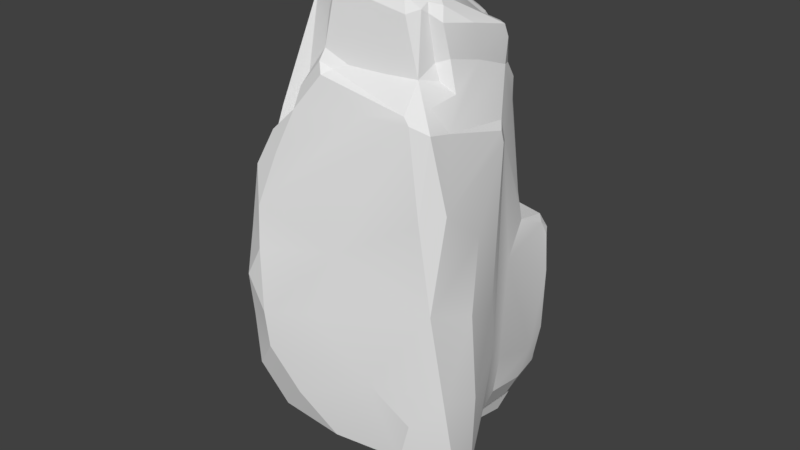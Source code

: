 # Source: Rock0.blend  (saved by Blender 2.79.0; exported with 4.5.12 LTS)
import bpy
from mathutils import Matrix  # noqa: F401  (used for matrix-valued properties, if any)

bpy.ops.wm.read_factory_settings(use_empty=True)
scene = bpy.context.scene
scene.name = 'Scene'

# ---- collections
col_collection_1 = bpy.data.collections.new('Collection 1'); scene.collection.children.link(col_collection_1)

# ---- node groups
ng_auto_smooth = bpy.data.node_groups.new('Auto Smooth', 'GeometryNodeTree')
_s = ng_auto_smooth.interface.new_socket(name='Geometry', in_out='OUTPUT', socket_type='NodeSocketGeometry')
_s = ng_auto_smooth.interface.new_socket(name='Geometry', in_out='INPUT', socket_type='NodeSocketGeometry')
_s = ng_auto_smooth.interface.new_socket(name='Angle', in_out='INPUT', socket_type='NodeSocketFloat')
_s.subtype = 'ANGLE'
_s.min_value = 0.0
_s.max_value = 3.142
ng_auto_smooth.is_modifier = True
_N = ng_auto_smooth.nodes; _L = ng_auto_smooth.links
n0 = _N.new('NodeGroupOutput'); n0.name = 'Group Output'; n0.location = (480, -100)
n1 = _N.new('NodeGroupInput'); n1.name = 'Group Input'; n1.location = (-420, -300)
n2 = _N.new('NodeGroupInput'); n2.name = 'Group Input.001'; n2.location = (-60, -100)
n3 = _N.new('GeometryNodeSetShadeSmooth'); n3.name = 'Set Shade Smooth'; n3.location = (120, -100)
n3.domain = 'EDGE'
n4 = _N.new('GeometryNodeSetShadeSmooth'); n4.name = 'Set Shade Smooth.001'; n4.location = (300, -100)
n5 = _N.new('GeometryNodeInputMeshEdgeAngle'); n5.name = 'Edge Angle'; n5.location = (-420, -220)
n6 = _N.new('GeometryNodeInputEdgeSmooth'); n6.name = 'Is Edge Smooth'; n6.location = (-60, -160)
n7 = _N.new('GeometryNodeInputShadeSmooth'); n7.name = 'Is Face Smooth'; n7.location = (-240, -340)
n8 = _N.new('FunctionNodeBooleanMath'); n8.name = 'Boolean Math'; n8.location = (-60, -220)
n9 = _N.new('FunctionNodeCompare'); n9.name = 'Compare'; n9.location = (-240, -180)
n9.operation = 'LESS_EQUAL'
_L.new(n5.outputs[0], n9.inputs[0])
_L.new(n4.outputs[0], n0.inputs[0])
_L.new(n1.outputs[1], n9.inputs[1])
_L.new(n9.outputs[0], n8.inputs[0])
_L.new(n7.outputs[0], n8.inputs[1])
_L.new(n2.outputs[0], n3.inputs[0])
_L.new(n6.outputs[0], n3.inputs[1])
_L.new(n3.outputs[0], n4.inputs[0])
_L.new(n8.outputs[0], n3.inputs[2])
n0.is_active_output = True

# ---- world
world_world = bpy.data.worlds.new('World'); scene.world = world_world
world_world.color = (0.05088, 0.05088, 0.05088)
world_world.use_sun_shadow = False
world_world.sun_shadow_jitter_overblur = 0.0
world_world.cycles.sampling_method = 'MANUAL'

# ---- meshes
me_cube_007 = bpy.data.meshes.new('Cube.007')
me_cube_007.from_pydata([(-0.3848, -1.382, 2.858), (1.128, -0.183, 2.091), (-0.56, 0.5151, 3.598), (-0.5766, 0.1669, -2.611), (-1.207, -1.145, 2.1), (0.3833, 0.4555, 2.808), (-0.734, 0.8725, 2.46), (0.6403, -0.8633, 3.559), (0.9575, 0.4608, 1.088), (0.4447, 0.5793, 0.8292), (0.519, 0.4775, 0.8333), (-0.1818, -0.3395, -2.035), (0.9338, 1.005, 0.5846), (1.044, 1.011, 0.4408), (-0.4223, -0.2499, 3.828), (-1.356, -1.348, -1.379), (-1.114, -1.92, 0.2745), (-0.7705, 0.9429, -2.098), (-1.577, -0.6814, 0.9071), (-0.03879, -1.03, 3.799), (-0.8841, -0.02607, 3.324), (-0.3946, 0.7587, 2.488), (-0.4695, -1.098, 2.925), (-0.6972, -0.9552, 2.655), (0.3183, 0.7147, 2.936), (0.2903, 0.7403, 2.562), (-0.3628, 0.6611, 2.947), (-0.2301, -1.345, 2.79), (-0.366, -1.225, 3.386), (0.7145, -1.101, 2.818), (0.6479, -0.9791, 3.507), (-0.7173, 0.6578, 2.642), (0.216, -1.234, -1.877), (-1.201, -0.6604, 2.676), (1.054, 0.1848, 0.3282), (0.9051, -1.128, 2.568), (-1.041, 0.7035, -2.006), (0.8918, 0.04739, 3.209), (0.3523, 0.7052, 1.68), (0.1416, 0.7055, 3.094), (-0.8041, 0.3737, 2.756), (0.9237, 1.203, -0.2385), (-1.161, 0.7351, 0.4345), (-1.396, -0.4659, -1.523), (-1.381, -0.978, -1.401), (-0.801, -1.5, -1.58), (0.8416, -0.4012, -1.833), (0.2449, 1.256, -2.379), (0.609, 1.03, -2.203), (0.7309, -0.2623, -1.876), (-0.2982, 0.1145, -2.571), (1.087, -0.07706, -0.7317), (0.16, 1.394, -0.9924), (0.8801, 1.205, -0.9255), (-0.7787, 1.194, -1.622), (-1.1, -1.871, -0.2872), (-1.166, -1.762, 0.7981), (1.259, -0.7904, 0.1023), (0.9711, -1.543, -1.126), (-1.471, -1.117, 0.9945), (0.2342, -0.01165, 3.494), (0.02991, -0.7433, 3.866), (-0.9271, -1.584, 2.014), (-0.8283, -1.301, 2.199), (-0.4836, 1.31, 0.4398), (-0.6517, 0.9163, 2.418), (0.4841, -1.044, 3.643), (0.3859, 0.6272, 2.915), (-0.5619, -0.8856, 3.298), (-0.4266, -0.9075, 3.598), (-0.9186, -0.804, 3.447), (-1.093, -1.261, 1.508), (0.3018, 0.6264, 2.025), (-0.2917, 0.6627, 2.493), (-0.4836, 0.685, 3.379), (0.3434, 0.7543, 2.712), (1.224, -0.6644, 1.049), (1.186, -1.198, 1.462), (0.3552, -1.197, 2.829), (0.7738, 0.2119, 2.946), (0.1391, 0.9203, 2.188), (-0.4583, 0.919, 2.38), (1.164, -0.9797, -2.018), (1.07, 1.022, -0.165), (1.068, 0.9724, 0.3613), (0.9763, 0.2164, 2.28), (0.927, -0.3452, 2.884), (1.077, -0.1197, 2.186), (1.053, 0.866, 0.5542), (1.046, -1.313, 2.358), (-1.32, 0.5546, -1.165), (0.5042, 1.176, 0.3188), (0.1332, 1.217, 0.5784), (0.7612, -0.7663, 3.523), (0.9998, 0.05439, 3.049), (0.9296, -0.4744, 3.309), (1.0, 0.502, 0.7212), (0.5937, 1.009, 0.643), (-0.3307, 0.4694, 3.548), (-0.801, 0.3986, 3.306), (-1.061, -0.4384, 3.139), (0.8261, 1.146, 0.2983), (0.8836, 1.169, 0.07539), (-1.425, 0.3393, -0.7169), (0.2883, -1.496, 2.441), (-1.815, -0.9045, -0.4823), (-1.583, -1.067, -1.261), (-0.7148, -1.786, -1.439), (-0.3174, 0.8659, -2.548), (0.4915, 0.9593, -2.511), (0.8347, 0.631, -1.901), (-0.2722, -0.169, -2.205), (1.043, 0.1221, -1.002), (1.055, 0.7754, -1.196), (0.2158, 1.457, -1.857), (0.7937, 1.291, -1.72), (-0.5829, 1.27, -0.5785), (-0.7821, 0.778, 2.546), (-1.19, -1.7, 0.54), (-1.332, -1.601, 0.03396), (-1.505, -0.02183, -0.08591), (-1.783, -0.5525, -0.4564), (1.358, -0.8501, -1.89), (0.05017, -1.663, 0.8285), (-0.1805, -1.834, 0.03434), (0.4829, -1.681, -0.6615), (-1.753, -1.064, -0.5205), (-0.7382, -0.7631, 3.803), (-0.9125, -0.2375, 3.528), (0.04602, 0.2088, 3.448), (0.4002, -0.6892, 3.766), (-0.2989, -1.462, 2.746), (-0.6176, -1.44, 2.544), (-0.3955, -0.827, 3.894), (0.6691, 0.1155, 3.194), (0.2628, 0.6619, 3.057), (0.4519, 1.017, 0.7307), (0.4908, -0.8449, 3.719), (0.6367, -0.6839, 3.606), (0.884, 0.3615, 2.504), (-1.009, -0.5631, 3.462), (1.312, -1.331, -0.8356), (0.4194, 0.4984, 1.056), (0.4916, 0.7327, 0.74), (-0.9177, -1.904, 0.6628), (-1.475, -0.7621, -1.479), (-1.566, -1.406, -1.136), (-0.393, -1.89, -1.076), (-1.039, -1.876, -0.9318), (0.811, -1.513, -1.675), (-1.027, 0.3652, 1.862), (-1.003, 1.092, -0.08222), (1.212, -0.6327, -1.882), (0.9997, -0.7691, -2.033), (0.4311, 1.172, -2.498), (0.3098, 0.5949, -2.629), (0.9883, 0.63, -1.594), (0.4135, -0.1575, -2.12), (1.032, 1.047, -1.017), (-0.1076, -0.8101, -1.89), (-0.1948, 1.379, -0.8092), (-0.8153, -1.989, -0.09164), (-1.3, 0.07311, -1.776), (-0.9783, -0.08716, -2.3), (-0.389, 0.559, -2.736), (0.9948, -1.428, 1.399), (0.5969, 1.443, -1.224), (-1.351, -1.464, 0.9704), (-0.776, 0.3524, 3.48), (0.3023, 0.7274, 2.106), (0.6769, -0.8984, 3.454), (0.137, -0.3903, 3.787), (-0.9557, -1.052, 2.025), (0.9588, -0.7866, 2.632), (0.1222, 1.022, 1.426), (-0.7768, -1.703, 1.818), (-0.9708, -1.828, 1.152), (0.7496, 0.2756, -1.973), (-0.8236, 0.8917, 2.223), (1.343, -0.7864, -0.9642), (-1.492, -1.242, -0.4012), (-0.6196, -0.4165, 3.698), (-1.084, -1.703, 1.597), (-0.4572, -1.337, 2.846), (-0.6123, -1.565, 2.319), (0.818, -0.8405, 3.37), (0.5563, -1.118, 3.469), (-0.2942, -1.212, 3.648), (0.411, 0.3967, 3.047), (-0.2252, 0.9728, 2.135), (-0.1745, 0.6604, 3.263), (-0.6754, 0.6363, 3.415), (-0.8496, 0.04225, 3.04), (-0.8504, 0.1538, 2.985), (-0.822, -0.07329, 3.447), (-0.8964, -0.09652, 3.397), (1.078, -0.04436, 1.927), (0.8044, -0.8627, 2.757), (-0.08224, -1.26, 2.843), (-0.3864, -0.9746, 3.118), (0.2543, 0.7545, 2.197), (0.2352, 0.8289, 2.146), (0.2723, 0.8761, 2.103), (-0.6885, 0.7659, 2.585), (-0.7192, 0.5687, 2.698), (-0.3777, -1.296, 2.981), (-0.3613, -1.077, 3.002), (0.7284, -0.8464, 2.934), (0.8617, -0.7663, 2.984), (0.3434, 0.5031, 2.36), (0.9596, 0.07927, 2.731), (0.8603, 0.4042, 2.222), (1.136, -0.143, 1.942), (0.8484, -1.414, 2.446), (0.7731, -1.398, 2.528), (1.058, -1.012, 2.294), (0.7457, 0.3548, 2.627), (0.8782, 0.2453, 2.696), (1.404, -1.24, -1.727), (0.9914, -0.008945, 3.204), (0.6365, 0.4947, 0.7569), (-1.603, -0.7705, 0.2906), (-1.653, -0.4283, 0.2203), (0.00736, -1.709, -1.601), (-0.7738, -1.966, -0.5549), (-0.8137, -1.012, -1.664), (-1.276, -1.655, -1.139), (-0.9788, -0.5136, -2.032), (-1.826, -0.7976, -0.9466), (-1.602, -0.2042, -0.8964), (-1.844, -1.058, -0.9822), (0.9494, 1.009, -1.547), (0.4193, 0.3704, -2.3), (-0.2772, 1.328, -1.773), (0.5786, 1.426, -1.973), (0.1504, 0.7511, -2.805), (0.5247, -0.6436, -2.004), (0.9811, 0.09715, -1.532), (1.379, -1.02, -1.985), (1.112, -0.2934, -1.523), (-1.101, 0.999, -1.252), (-0.9229, 0.4168, -2.418), (1.141, -1.393, 0.3141), (-1.584, -0.3558, 0.6768), (-1.174, -1.513, 1.079), (-1.332, 0.1467, 0.7889), (-0.8767, 1.14, 0.6758), (0.6373, 1.314, -0.2417), (-0.05239, 1.372, 0.06105), (1.163, -0.275, -0.06306), (-0.4116, 0.1058, 3.758), (-0.1973, 0.06415, 3.675)], [], [(0, 183, 132), (196, 249, 51), (38, 169, 72), (38, 201, 169), (25, 169, 200), (5, 209, 25), (6, 203, 65), (71, 182, 172), (183, 205, 206), (7, 138, 137), (8, 142, 211), (9, 220, 143), (10, 220, 9), (12, 88, 13), (14, 133, 61), (16, 118, 55), (18, 243, 222), (23, 172, 22), (20, 193, 192), (168, 20, 194), (23, 199, 68), (24, 135, 67), (25, 209, 72), (72, 169, 25), (26, 190, 75), (117, 203, 6), (89, 213, 165), (131, 0, 132, 184), (205, 198, 187), (28, 199, 206), (29, 207, 30), (197, 173, 208), (185, 170, 207), (188, 134, 79), (80, 189, 21), (31, 204, 73), (32, 223, 45), (33, 70, 140), (34, 96, 196), (36, 241, 162), (80, 202, 136), (136, 174, 80), (138, 219, 37), (37, 134, 138), (39, 190, 129), (40, 192, 193), (41, 247, 102), (42, 246, 151), (175, 176, 104), (104, 184, 175), (105, 221, 222), (105, 222, 121), (46, 239, 152), (47, 233, 114), (48, 234, 115), (50, 235, 155), (53, 247, 41), (56, 244, 118), (57, 242, 141), (195, 20, 192), (182, 244, 56), (209, 216, 139), (63, 184, 132), (64, 246, 65), (65, 189, 64), (19, 187, 66), (66, 137, 19), (206, 199, 22), (69, 133, 127), (74, 190, 26), (76, 242, 57), (207, 29, 197), (185, 207, 208), (37, 219, 94), (94, 79, 37), (188, 216, 209), (209, 5, 188), (80, 201, 202), (81, 65, 203), (203, 21, 81), (83, 84, 88), (85, 211, 139), (85, 139, 210), (87, 196, 210), (214, 29, 78), (214, 198, 27), (35, 29, 89), (1, 87, 215), (91, 97, 101), (189, 174, 92), (93, 185, 95), (95, 219, 93), (143, 136, 9), (38, 142, 136), (96, 88, 12), (97, 136, 143), (135, 24, 39), (99, 193, 20), (40, 204, 150), (150, 245, 40), (101, 13, 102), (103, 229, 120), (123, 242, 165), (105, 228, 230), (230, 126, 105), (113, 237, 156), (114, 233, 52), (117, 204, 31), (42, 245, 178), (118, 244, 167), (119, 118, 167), (120, 222, 243), (121, 229, 228), (122, 238, 152), (122, 218, 238), (122, 239, 51), (123, 176, 144), (126, 230, 146), (14, 194, 181), (128, 140, 127), (168, 250, 2), (129, 188, 135), (196, 87, 1, 212), (74, 2, 98, 190), (194, 20, 195), (196, 51, 34), (50, 3, 164, 235), (2, 74, 191), (2, 250, 98), (72, 142, 38), (200, 169, 201), (163, 3, 50, 227), (241, 164, 3, 163), (18, 59, 4, 33), (4, 59, 167), (4, 70, 33), (198, 205, 0, 27), (6, 65, 178), (93, 7, 170, 185), (0, 131, 27), (71, 244, 182), (236, 159, 11, 157), (93, 138, 7), (217, 94, 210), (89, 214, 213), (10, 9, 142), (159, 225, 11), (11, 232, 157), (226, 146, 15, 45), (13, 88, 84), (14, 61, 171), (171, 251, 14), (161, 16, 55, 224), (146, 230, 15), (15, 225, 45), (240, 54, 17, 36), (5, 75, 67, 188), (17, 54, 233), (17, 241, 36), (222, 221, 18), (250, 14, 251), (22, 172, 183), (22, 199, 23), (81, 189, 65), (60, 171, 134), (60, 134, 188), (19, 133, 187), (19, 137, 61), (19, 61, 133), (21, 31, 200), (21, 200, 201), (21, 203, 31), (22, 183, 206), (73, 26, 75, 25), (5, 25, 75), (70, 172, 23), (23, 68, 70), (0, 205, 183), (67, 75, 24), (26, 73, 204), (77, 89, 165, 242), (6, 178, 117), (89, 77, 215), (66, 30, 7, 137), (198, 186, 187), (206, 205, 28), (30, 186, 29), (225, 159, 32, 45), (30, 66, 186), (30, 170, 7), (79, 217, 188), (217, 210, 139), (21, 201, 80), (73, 200, 31), (90, 36, 162, 229), (159, 236, 32), (173, 29, 35), (35, 215, 173), (83, 41, 102, 84), (36, 90, 240), (80, 174, 189), (38, 202, 201), (97, 220, 96), (129, 135, 39), (103, 42, 151, 240), (163, 43, 162, 241), (103, 245, 42), (176, 213, 104), (121, 228, 105), (43, 163, 227), (43, 229, 162), (153, 46, 152, 238), (44, 227, 225), (44, 228, 145), (44, 145, 227), (45, 223, 107), (107, 226, 45), (46, 153, 236), (234, 154, 47, 114), (154, 235, 47), (231, 110, 48, 115), (110, 232, 48), (232, 177, 49, 157), (232, 111, 50, 155), (177, 237, 49), (49, 236, 157), (34, 112, 113, 83), (111, 227, 50), (112, 237, 113), (83, 158, 53, 41), (52, 248, 247), (52, 233, 160), (52, 160, 248), (158, 231, 53), (150, 117, 178, 245), (226, 148, 55, 119), (150, 204, 117), (179, 57, 141, 218), (55, 148, 224), (55, 118, 119), (57, 179, 249), (149, 58, 125, 223), (218, 141, 58, 149), (125, 58, 141, 242), (251, 171, 60, 129), (18, 221, 59), (194, 250, 168), (60, 188, 129), (220, 10, 8, 96), (61, 137, 130), (61, 130, 171), (212, 249, 196), (182, 56, 176), (10, 142, 8), (172, 63, 132, 183), (211, 142, 209), (209, 139, 211), (139, 216, 217), (172, 182, 62), (62, 184, 63), (62, 63, 172), (171, 130, 138, 134), (64, 189, 248), (65, 246, 178), (70, 68, 69, 127), (66, 187, 186), (67, 135, 188), (68, 199, 69), (172, 70, 4, 167), (191, 74, 26, 204), (71, 172, 167), (71, 167, 244), (72, 209, 142), (73, 25, 200), (249, 212, 76, 57), (75, 190, 39), (75, 39, 24), (212, 1, 77, 76), (187, 133, 69, 28), (77, 1, 215), (77, 242, 76), (205, 187, 28), (78, 186, 198), (78, 29, 186), (69, 199, 28), (32, 82, 149, 223), (30, 207, 170), (207, 197, 208), (37, 79, 134), (79, 94, 217), (216, 188, 217), (21, 189, 81), (82, 153, 238), (82, 238, 218), (82, 236, 153), (82, 218, 149), (243, 18, 33, 100), (82, 32, 236), (33, 140, 100), (8, 85, 196, 96), (88, 34, 83), (210, 86, 215, 87), (85, 8, 211), (210, 196, 85), (86, 208, 173), (86, 173, 215), (247, 248, 92, 91), (88, 96, 34), (78, 198, 214), (27, 131, 214), (89, 29, 214), (89, 215, 35), (197, 29, 173), (90, 229, 103), (90, 103, 240), (91, 136, 97), (101, 247, 91), (219, 95, 86, 94), (92, 136, 91), (92, 248, 189), (92, 174, 136), (93, 219, 138), (95, 185, 208), (95, 208, 86), (86, 210, 94), (251, 129, 98, 250), (136, 142, 9), (136, 202, 38), (12, 97, 96), (143, 220, 97), (129, 190, 98), (204, 40, 99, 191), (99, 20, 168), (168, 191, 99), (245, 243, 100, 192), (99, 40, 193), (40, 245, 192), (140, 128, 195, 100), (62, 182, 175, 184), (195, 192, 100), (101, 97, 12), (101, 12, 13), (102, 13, 84), (102, 247, 101), (120, 245, 103), (182, 176, 175), (213, 176, 123, 165), (15, 106, 44, 225), (104, 213, 214), (104, 214, 131), (104, 131, 184), (126, 221, 105), (43, 227, 145), (43, 145, 228), (43, 228, 229), (228, 44, 106, 230), (106, 15, 230), (148, 107, 147, 224), (107, 223, 147), (235, 164, 108, 47), (107, 148, 226), (46, 236, 49), (46, 49, 237), (46, 237, 239), (17, 108, 164, 241), (47, 108, 17, 233), (232, 155, 109, 48), (235, 154, 109, 155), (48, 109, 154, 234), (237, 177, 110, 156), (177, 232, 110), (110, 231, 156), (225, 227, 111, 11), (111, 232, 11), (239, 237, 112, 51), (231, 158, 113, 156), (112, 34, 51), (166, 114, 52, 247), (158, 83, 113), (53, 115, 166, 247), (114, 166, 234), (115, 53, 231), (115, 234, 166), (64, 116, 151, 246), (54, 116, 160, 233), (116, 64, 248), (116, 240, 151), (116, 248, 160), (56, 16, 144, 176), (116, 54, 240), (117, 31, 203), (42, 178, 246), (16, 56, 118), (16, 161, 144), (179, 122, 51, 249), (243, 245, 120), (120, 229, 121), (120, 121, 222), (152, 239, 122), (161, 124, 123, 144), (179, 218, 122), (224, 147, 125, 124), (124, 242, 123), (124, 161, 224), (226, 180, 126, 146), (125, 147, 223), (125, 242, 124), (221, 180, 119, 59), (180, 221, 126), (180, 226, 119), (119, 167, 59), (181, 128, 127, 133), (127, 140, 70), (181, 133, 14), (14, 250, 194), (181, 194, 128), (168, 2, 191), (194, 195, 128), (130, 137, 138)])
me_cube_007.polygons.foreach_set('use_smooth', [True] * 419)
_uv = me_cube_007.uv_layers.new(name='UVMap')
_uv.uv.foreach_set('vector', [0.8925, 0.3351, 0.8859, 0.3335, 0.8839, 0.3059, 0.9574, 0.2817, 0.9445, 0.1309, 0.9624, 0.08102, 0.1975, 0.2926, 0.1895, 0.3229, 0.1843, 0.3148, 0.1975, 0.2926, 0.1969, 0.3288, 0.1895, 0.3229, 0.04, 0.8632, 0.05725, 0.8304, 0.05773, 0.8388, 0.1507, 0.3659, 0.1665, 0.3349, 0.1788, 0.3559, 0.1128, 0.9009, 0.1016, 0.9074, 0.1116, 0.8932, 0.8448, 0.2284, 0.8751, 0.2269, 0.8398, 0.2711, 0.8859, 0.3335, 0.8882, 0.346, 0.8737, 0.3552, 0.5834, 0.9104, 0.5932, 0.9207, 0.5757, 0.9254, 0.1654, 0.2259, 0.1971, 0.2484, 0.133, 0.3088, 0.2051, 0.2358, 0.198, 0.225, 0.2144, 0.2302, 0.1985, 0.2335, 0.198, 0.225, 0.2051, 0.2358, 0.225, 0.1933, 0.2125, 0.1867, 0.2245, 0.1794, 0.3457, 0.5513, 0.3761, 0.5193, 0.3946, 0.5458, 0.8809, 0.1268, 0.8643, 0.1475, 0.8779, 0.08513, 0.7954, 0.6744, 0.7683, 0.661, 0.7685, 0.6253, 0.8488, 0.3235, 0.8398, 0.2711, 0.8697, 0.3454, 0.2902, 0.5383, 0.2618, 0.5475, 0.2674, 0.5397, 0.29, 0.5717, 0.2902, 0.5383, 0.3019, 0.5395, 0.9421, 0.654, 0.9501, 0.695, 0.9316, 0.7025, 0.1666, 0.3833, 0.1607, 0.3928, 0.1598, 0.3783, 0.1788, 0.3559, 0.1665, 0.3349, 0.1843, 0.3148, 0.1843, 0.3148, 0.1895, 0.3229, 0.1788, 0.3559, 0.05865, 0.9162, 0.033, 0.9246, 0.02992, 0.8692, 0.1087, 0.9105, 0.1016, 0.9074, 0.1128, 0.9009, 0.7134, 0.3499, 0.6982, 0.3596, 0.692, 0.2799, 0.9031, 0.3276, 0.8925, 0.3351, 0.8839, 0.3059, 0.8912, 0.2878, 0.4936, 0.8596, 0.5166, 0.8498, 0.4991, 0.9108, 0.9615, 0.7198, 0.9501, 0.695, 0.9603, 0.6892, 0.5785, 0.8501, 0.5947, 0.8634, 0.5767, 0.9034, 0.5982, 0.8505, 0.6099, 0.84, 0.6058, 0.8671, 0.5967, 0.895, 0.584, 0.9008, 0.5947, 0.8634, 0.1398, 0.3818, 0.1084, 0.3862, 0.1122, 0.3643, 0.07487, 0.8396, 0.09969, 0.8546, 0.08816, 0.8878, 0.0961, 0.915, 0.09073, 0.9205, 0.07738, 0.887, 0.66, 0.6207, 0.6796, 0.6609, 0.6283, 0.6958, 0.8143, 0.8087, 0.8356, 0.8678, 0.8162, 0.87, 0.1392, 0.1635, 0.158, 0.1979, 0.09915, 0.2815, 0.5052, 0.05774, 0.5186, 0.02115, 0.5582, 0.0683, 0.3696, 0.4176, 0.358, 0.4125, 0.3349, 0.3078, 0.3349, 0.3078, 0.366, 0.3585, 0.3696, 0.4176, 0.427, 0.5836, 0.4148, 0.6489, 0.4061, 0.6473, 0.4061, 0.6473, 0.389, 0.6416, 0.427, 0.5836, 0.3271, 0.6511, 0.312, 0.6277, 0.3485, 0.6089, 0.2407, 0.5608, 0.2674, 0.5397, 0.2618, 0.5475, 0.2976, 0.2325, 0.3204, 0.23, 0.3014, 0.2562, 0.5282, 0.2418, 0.4936, 0.2646, 0.4944, 0.2065, 0.04869, 0.7236, 0.02585, 0.6754, 0.1363, 0.7587, 0.1363, 0.7587, 0.06763, 0.7603, 0.04869, 0.7236, 0.793, 0.5651, 0.7957, 0.6267, 0.7685, 0.6253, 0.793, 0.5651, 0.7685, 0.6253, 0.7675, 0.572, 0.3046, 0.7423, 0.2984, 0.7751, 0.2709, 0.7491, 0.3449, 0.0686, 0.3826, 0.1127, 0.3454, 0.1089, 0.4176, 0.7677, 0.4376, 0.7961, 0.4156, 0.8114, 0.5407, 0.5718, 0.5258, 0.5129, 0.5476, 0.5143, 0.2949, 0.1809, 0.3204, 0.23, 0.2976, 0.2325, 0.8712, 0.1671, 0.8544, 0.1915, 0.8643, 0.1475, 0.733, 0.1748, 0.6888, 0.197, 0.6838, 0.1087, 0.2969, 0.5339, 0.2902, 0.5383, 0.2674, 0.5397, 0.8751, 0.2269, 0.8544, 0.1915, 0.8712, 0.1671, 0.1665, 0.3349, 0.1275, 0.3415, 0.122, 0.3282, 0.8638, 0.2803, 0.8912, 0.2878, 0.8839, 0.3059, 0.4084, 0.2767, 0.4415, 0.294, 0.4318, 0.4312, 0.4318, 0.4312, 0.397, 0.4109, 0.4084, 0.2767, 0.4062, 0.5276, 0.4075, 0.5017, 0.4376, 0.5527, 0.4376, 0.5527, 0.4262, 0.5642, 0.4062, 0.5276, 0.8737, 0.3552, 0.8656, 0.3639, 0.8697, 0.3454, 0.9327, 0.7283, 0.9221, 0.7499, 0.9019, 0.7319, 0.04417, 0.9458, 0.033, 0.9246, 0.05865, 0.9162, 0.7511, 0.2451, 0.6888, 0.197, 0.733, 0.1748, 0.5947, 0.8634, 0.5785, 0.8501, 0.5982, 0.8505, 0.5967, 0.895, 0.5947, 0.8634, 0.6058, 0.8671, 0.0916, 0.3799, 0.08337, 0.3766, 0.08932, 0.3651, 0.08932, 0.3651, 0.1122, 0.3643, 0.0916, 0.3799, 0.1398, 0.3818, 0.1275, 0.3415, 0.1665, 0.3349, 0.1665, 0.3349, 0.1507, 0.3659, 0.1398, 0.3818, 0.07487, 0.8396, 0.06454, 0.8361, 0.06584, 0.8304, 0.1026, 0.8812, 0.1116, 0.8932, 0.1016, 0.9074, 0.1016, 0.9074, 0.08816, 0.8878, 0.1026, 0.8812, 0.2092, 0.1369, 0.1987, 0.1763, 0.1881, 0.1896, 0.1151, 0.3123, 0.1326, 0.3115, 0.1243, 0.332, 0.1151, 0.3123, 0.1243, 0.332, 0.09882, 0.3448, 0.0899, 0.3, 0.09915, 0.2815, 0.09882, 0.3448, 0.5636, 0.8222, 0.5785, 0.8501, 0.5534, 0.8627, 0.5636, 0.8222, 0.5249, 0.8801, 0.5116, 0.8805, 0.5864, 0.8277, 0.5785, 0.8501, 0.5814, 0.8045, 0.7479, 0.4096, 0.7493, 0.4189, 0.6838, 0.401, 0.3312, 0.2738, 0.3237, 0.3017, 0.3065, 0.273, 0.397, 0.4109, 0.366, 0.3585, 0.3615, 0.2914, 0.4395, 0.5879, 0.4522, 0.5933, 0.4361, 0.6185, 0.4361, 0.6185, 0.4148, 0.6489, 0.4395, 0.5879, 0.2144, 0.2302, 0.2348, 0.2323, 0.2051, 0.2358, 0.1975, 0.2926, 0.1971, 0.2484, 0.2348, 0.2323, 0.1859, 0.2024, 0.2125, 0.1867, 0.225, 0.1933, 0.2333, 0.2183, 0.2348, 0.2323, 0.2144, 0.2302, 0.3361, 0.6561, 0.3358, 0.667, 0.3271, 0.6511, 0.5669, 0.4585, 0.5823, 0.4327, 0.5988, 0.4562, 0.5635, 0.418, 0.5472, 0.4157, 0.5624, 0.3486, 0.5624, 0.3486, 0.577, 0.2637, 0.5635, 0.418, 0.3065, 0.273, 0.2885, 0.2863, 0.3014, 0.2562, 0.5532, 0.1513, 0.595, 0.1325, 0.5861, 0.1957, 0.09986, 0.6404, 0.179, 0.5906, 0.1786, 0.6733, 0.793, 0.5651, 0.7796, 0.5323, 0.7987, 0.5266, 0.7987, 0.5266, 0.8053, 0.561, 0.793, 0.5651, 0.2038, 0.0556, 0.1569, 0.0207, 0.1982, 0.02318, 0.3454, 0.1089, 0.3826, 0.1127, 0.3535, 0.1718, 0.5316, 0.4035, 0.5472, 0.4157, 0.54, 0.4127, 0.5282, 0.2418, 0.577, 0.2637, 0.5223, 0.3795, 0.8643, 0.1475, 0.8544, 0.1915, 0.8417, 0.1808, 0.8517, 0.1091, 0.8643, 0.1475, 0.8417, 0.1808, 0.5861, 0.1957, 0.6211, 0.215, 0.618, 0.2501, 0.6279, 0.1628, 0.595, 0.1325, 0.6424, 0.1243, 0.712, 0.02741, 0.6995, 0.0207, 0.7306, 0.02463, 0.712, 0.02741, 0.6838, 0.0408, 0.6995, 0.0207, 0.712, 0.02741, 0.7596, 0.04803, 0.7821, 0.1056, 0.09986, 0.6404, 0.02585, 0.6754, 0.02348, 0.6379, 0.8053, 0.561, 0.7987, 0.5266, 0.8319, 0.5135, 0.3457, 0.5513, 0.3019, 0.5395, 0.3385, 0.5306, 0.309, 0.5248, 0.3159, 0.4987, 0.3527, 0.5046, 0.29, 0.5717, 0.3287, 0.5718, 0.3019, 0.5898, 0.3485, 0.6089, 0.3591, 0.6515, 0.3361, 0.6561, 0.7638, 0.4046, 0.7493, 0.4189, 0.7479, 0.4096, 0.7558, 0.401, 0.2937, 0.6091, 0.3019, 0.5898, 0.3153, 0.5995, 0.312, 0.6277, 0.3019, 0.5395, 0.2902, 0.5383, 0.2969, 0.5339, 0.9574, 0.2817, 0.9624, 0.08102, 0.9793, 0.1617, 0.5407, 0.5718, 0.5239, 0.5836, 0.5095, 0.5538, 0.5258, 0.5129, 0.3019, 0.5898, 0.2937, 0.6091, 0.2848, 0.5956, 0.3019, 0.5898, 0.3287, 0.5718, 0.3153, 0.5995, 0.1843, 0.3148, 0.1971, 0.2484, 0.1975, 0.2926, 0.05773, 0.8388, 0.05725, 0.8304, 0.06454, 0.8361, 0.5253, 0.6254, 0.5239, 0.5836, 0.5407, 0.5718, 0.5548, 0.6501, 0.4936, 0.5997, 0.5095, 0.5538, 0.5239, 0.5836, 0.5253, 0.6254, 0.7954, 0.6744, 0.8294, 0.6771, 0.8451, 0.7612, 0.8143, 0.8087, 0.8451, 0.7612, 0.8294, 0.6771, 0.8568, 0.6728, 0.8451, 0.7612, 0.8356, 0.8678, 0.8143, 0.8087, 0.5249, 0.8801, 0.5085, 0.8987, 0.502, 0.8892, 0.5116, 0.8805, 0.4389, 0.4346, 0.4318, 0.4312, 0.4449, 0.4157, 0.5955, 0.9083, 0.5834, 0.9104, 0.584, 0.9008, 0.5967, 0.895, 0.502, 0.8892, 0.5015, 0.8768, 0.5116, 0.8805, 0.8448, 0.2284, 0.8544, 0.1915, 0.8751, 0.2269, 0.6411, 0.5731, 0.6193, 0.6187, 0.5876, 0.5975, 0.6077, 0.5538, 0.5955, 0.9083, 0.5932, 0.9207, 0.5834, 0.9104, 0.1132, 0.3431, 0.094, 0.369, 0.09882, 0.3448, 0.5814, 0.8045, 0.5636, 0.8222, 0.5661, 0.8141, 0.1985, 0.2335, 0.2051, 0.2358, 0.1971, 0.2484, 0.6193, 0.6187, 0.5976, 0.6741, 0.5876, 0.5975, 0.5876, 0.5975, 0.5777, 0.5245, 0.6077, 0.5538, 0.6217, 0.7447, 0.5935, 0.7515, 0.5974, 0.7276, 0.6283, 0.6958, 0.2245, 0.1794, 0.2125, 0.1867, 0.2221, 0.1729, 0.3457, 0.5513, 0.3946, 0.5458, 0.3835, 0.571, 0.3835, 0.571, 0.3426, 0.5821, 0.3457, 0.5513, 0.9027, 0.09935, 0.8809, 0.1268, 0.8779, 0.08513, 0.9031, 0.06329, 0.5935, 0.7515, 0.56, 0.7631, 0.5974, 0.7276, 0.5974, 0.7276, 0.5976, 0.6741, 0.6283, 0.6958, 0.4522, 0.1442, 0.4208, 0.1212, 0.424, 0.08259, 0.4522, 0.08241, 0.1507, 0.3659, 0.175, 0.3676, 0.1598, 0.3783, 0.1398, 0.3818, 0.424, 0.08259, 0.4208, 0.1212, 0.3826, 0.1127, 0.424, 0.08259, 0.4504, 0.04213, 0.4522, 0.08241, 0.7685, 0.6253, 0.7957, 0.6267, 0.7954, 0.6744, 0.3287, 0.5718, 0.3457, 0.5513, 0.3426, 0.5821, 0.8697, 0.3454, 0.8398, 0.2711, 0.8859, 0.3335, 0.8697, 0.3454, 0.8656, 0.3639, 0.8488, 0.3235, 0.4165, 0.4293, 0.397, 0.4109, 0.4318, 0.4312, 0.3703, 0.6047, 0.3835, 0.571, 0.389, 0.6416, 0.3703, 0.6047, 0.389, 0.6416, 0.3591, 0.6515, 0.4062, 0.5276, 0.3761, 0.5193, 0.4075, 0.5017, 0.4062, 0.5276, 0.4262, 0.5642, 0.3946, 0.5458, 0.4062, 0.5276, 0.3946, 0.5458, 0.3761, 0.5193, 0.08816, 0.8878, 0.0961, 0.915, 0.05773, 0.8388, 0.08816, 0.8878, 0.05773, 0.8388, 0.06454, 0.8361, 0.08816, 0.8878, 0.1016, 0.9074, 0.0961, 0.915, 0.8697, 0.3454, 0.8859, 0.3335, 0.8737, 0.3552, 0.07738, 0.887, 0.05865, 0.9162, 0.02992, 0.8692, 0.04, 0.8632, 0.1507, 0.3659, 0.1788, 0.3559, 0.175, 0.3676, 0.9019, 0.702, 0.9443, 0.6026, 0.9421, 0.654, 0.9421, 0.654, 0.9316, 0.7025, 0.9019, 0.702, 0.8925, 0.3351, 0.8882, 0.346, 0.8859, 0.3335, 0.1598, 0.3783, 0.175, 0.3676, 0.1666, 0.3833, 0.05865, 0.9162, 0.07738, 0.887, 0.09073, 0.9205, 0.715, 0.281, 0.7134, 0.3499, 0.692, 0.2799, 0.6888, 0.197, 0.4389, 0.4346, 0.4449, 0.4157, 0.446, 0.4425, 0.7134, 0.3499, 0.715, 0.281, 0.7357, 0.3426, 0.5645, 0.9145, 0.5767, 0.9034, 0.5834, 0.9104, 0.5757, 0.9254, 0.5166, 0.8498, 0.5646, 0.8992, 0.4991, 0.9108, 0.9603, 0.6892, 0.9763, 0.693, 0.9615, 0.7198, 0.5767, 0.9034, 0.5646, 0.8992, 0.5785, 0.8501, 0.5976, 0.6741, 0.6193, 0.6187, 0.66, 0.6207, 0.6283, 0.6958, 0.5767, 0.9034, 0.5645, 0.9145, 0.5646, 0.8992, 0.5767, 0.9034, 0.584, 0.9008, 0.5834, 0.9104, 0.1122, 0.3643, 0.1132, 0.3431, 0.1398, 0.3818, 0.1132, 0.3431, 0.09882, 0.3448, 0.122, 0.3282, 0.08816, 0.8878, 0.06454, 0.8361, 0.07487, 0.8396, 0.07738, 0.887, 0.05773, 0.8388, 0.0961, 0.915, 0.5313, 0.12, 0.5052, 0.05774, 0.5582, 0.0683, 0.595, 0.1325, 0.6193, 0.6187, 0.6411, 0.5731, 0.66, 0.6207, 0.6099, 0.84, 0.5785, 0.8501, 0.5864, 0.8277, 0.5864, 0.8277, 0.6038, 0.8094, 0.6099, 0.84, 0.2809, 0.2404, 0.2976, 0.2325, 0.3014, 0.2562, 0.2843, 0.2808, 0.5052, 0.05774, 0.5313, 0.12, 0.4936, 0.1178, 0.3696, 0.4176, 0.366, 0.3585, 0.397, 0.4109, 0.1975, 0.2926, 0.2016, 0.3261, 0.1969, 0.3288, 0.2333, 0.2183, 0.198, 0.225, 0.1859, 0.2024, 0.3485, 0.6089, 0.3361, 0.6561, 0.3271, 0.6511, 0.5532, 0.1513, 0.5282, 0.2418, 0.4944, 0.2065, 0.4936, 0.1178, 0.5579, 0.0207, 0.6032, 0.07816, 0.5582, 0.0683, 0.5186, 0.02115, 0.5532, 0.1513, 0.577, 0.2637, 0.5282, 0.2418, 0.02585, 0.6754, 0.1787, 0.7532, 0.1363, 0.7587, 0.7675, 0.572, 0.7796, 0.5323, 0.793, 0.5651, 0.6032, 0.07816, 0.5579, 0.0207, 0.5948, 0.0282, 0.6032, 0.07816, 0.595, 0.1325, 0.5582, 0.0683, 0.273, 0.7274, 0.3046, 0.7423, 0.2709, 0.7491, 0.2407, 0.7379, 0.5715, 0.7161, 0.5548, 0.6501, 0.5976, 0.6741, 0.5715, 0.7161, 0.5408, 0.7567, 0.5532, 0.7099, 0.5715, 0.7161, 0.5532, 0.7099, 0.5548, 0.6501, 0.6283, 0.6958, 0.6796, 0.6609, 0.6495, 0.7065, 0.6495, 0.7065, 0.6217, 0.7447, 0.6283, 0.6958, 0.3046, 0.7423, 0.273, 0.7274, 0.3044, 0.7084, 0.3182, 0.09999, 0.3321, 0.05645, 0.3449, 0.0686, 0.3454, 0.1089, 0.3321, 0.05645, 0.3601, 0.0207, 0.3449, 0.0686, 0.3884, 0.8153, 0.3774, 0.7771, 0.4176, 0.7677, 0.4156, 0.8114, 0.3774, 0.7771, 0.3816, 0.7301, 0.4176, 0.7677, 0.3816, 0.7301, 0.3582, 0.757, 0.319, 0.7404, 0.3418, 0.7176, 0.5777, 0.5245, 0.5691, 0.5909, 0.5407, 0.5718, 0.5476, 0.5143, 0.3582, 0.757, 0.3281, 0.7826, 0.319, 0.7404, 0.319, 0.7404, 0.3044, 0.7084, 0.3418, 0.7176, 0.1392, 0.1635, 0.1517, 0.06162, 0.2038, 0.0556, 0.2092, 0.1369, 0.5691, 0.5909, 0.5548, 0.6501, 0.5407, 0.5718, 0.1517, 0.06162, 0.1569, 0.0207, 0.2038, 0.0556, 0.2809, 0.2404, 0.2776, 0.1756, 0.2949, 0.1809, 0.2976, 0.2325, 0.3535, 0.1718, 0.3738, 0.2497, 0.3204, 0.23, 0.3535, 0.1718, 0.3826, 0.1127, 0.3807, 0.1839, 0.3535, 0.1718, 0.3807, 0.1839, 0.3738, 0.2497, 0.2776, 0.1756, 0.2762, 0.1349, 0.2949, 0.1809, 0.5624, 0.3486, 0.5316, 0.4035, 0.5223, 0.3795, 0.577, 0.2637, 0.8559, 0.0207, 0.8805, 0.03573, 0.8779, 0.08513, 0.8517, 0.1091, 0.5624, 0.3486, 0.5472, 0.4157, 0.5316, 0.4035, 0.7234, 0.0944, 0.733, 0.1748, 0.6838, 0.1087, 0.6838, 0.0408, 0.8779, 0.08513, 0.8805, 0.03573, 0.9031, 0.06329, 0.8779, 0.08513, 0.8643, 0.1475, 0.8517, 0.1091, 0.733, 0.1748, 0.7234, 0.0944, 0.7713, 0.1579, 0.133, 0.4449, 0.1491, 0.4847, 0.116, 0.5243, 0.07186, 0.4583, 0.1819, 0.4342, 0.1819, 0.5027, 0.1491, 0.4847, 0.133, 0.4449, 0.116, 0.5243, 0.1491, 0.4847, 0.1819, 0.5027, 0.179, 0.5906, 0.3426, 0.5821, 0.3835, 0.571, 0.3703, 0.6047, 0.3485, 0.6089, 0.7954, 0.6744, 0.7957, 0.6267, 0.8294, 0.6771, 0.3019, 0.5395, 0.3287, 0.5718, 0.29, 0.5717, 0.3703, 0.6047, 0.3591, 0.6515, 0.3485, 0.6089, 0.198, 0.225, 0.1985, 0.2335, 0.1654, 0.2259, 0.1859, 0.2024, 0.3946, 0.5458, 0.4262, 0.5642, 0.4124, 0.5675, 0.3946, 0.5458, 0.4124, 0.5675, 0.3835, 0.571, 0.9487, 0.2825, 0.9445, 0.1309, 0.9574, 0.2817, 0.8751, 0.2269, 0.8712, 0.1671, 0.8874, 0.1951, 0.1985, 0.2335, 0.1971, 0.2484, 0.1654, 0.2259, 0.8398, 0.2711, 0.8638, 0.2803, 0.8839, 0.3059, 0.8859, 0.3335, 0.133, 0.3088, 0.1971, 0.2484, 0.1665, 0.3349, 0.1665, 0.3349, 0.122, 0.3282, 0.133, 0.3088, 0.122, 0.3282, 0.1275, 0.3415, 0.1132, 0.3431, 0.8398, 0.2711, 0.8751, 0.2269, 0.8775, 0.2584, 0.8775, 0.2584, 0.8912, 0.2878, 0.8638, 0.2803, 0.8775, 0.2584, 0.8638, 0.2803, 0.8398, 0.2711, 0.3835, 0.571, 0.4124, 0.5675, 0.427, 0.5836, 0.389, 0.6416, 0.4084, 0.2767, 0.397, 0.4109, 0.3738, 0.2497, 0.4318, 0.4312, 0.4415, 0.294, 0.4449, 0.4157, 0.9019, 0.702, 0.9316, 0.7025, 0.9327, 0.7283, 0.9019, 0.7319, 0.4376, 0.5527, 0.4075, 0.5017, 0.4522, 0.5489, 0.1598, 0.3783, 0.1607, 0.3928, 0.1398, 0.3818, 0.9316, 0.7025, 0.9501, 0.695, 0.9327, 0.7283, 0.9443, 0.6026, 0.9019, 0.702, 0.9239, 0.5981, 0.9479, 0.5129, 0.0534, 0.9571, 0.04417, 0.9458, 0.05865, 0.9162, 0.09073, 0.9205, 0.8448, 0.2284, 0.8398, 0.2711, 0.8417, 0.1808, 0.8448, 0.2284, 0.8417, 0.1808, 0.8544, 0.1915, 0.1843, 0.3148, 0.1665, 0.3349, 0.1971, 0.2484, 0.07738, 0.887, 0.04, 0.8632, 0.05773, 0.8388, 0.7713, 0.1579, 0.7984, 0.308, 0.7511, 0.2451, 0.733, 0.1748, 0.02992, 0.8692, 0.033, 0.9246, 0.02327, 0.9002, 0.02992, 0.8692, 0.02327, 0.9002, 0.0207, 0.8831, 0.7984, 0.308, 0.7967, 0.3195, 0.715, 0.281, 0.7511, 0.2451, 0.9565, 0.7395, 0.9221, 0.7499, 0.9327, 0.7283, 0.9615, 0.7198, 0.715, 0.281, 0.7967, 0.3195, 0.7357, 0.3426, 0.715, 0.281, 0.6888, 0.197, 0.7511, 0.2451, 0.4936, 0.8596, 0.4991, 0.9108, 0.4936, 0.8909, 0.5502, 0.8499, 0.5646, 0.8992, 0.5166, 0.8498, 0.5502, 0.8499, 0.5785, 0.8501, 0.5646, 0.8992, 0.9327, 0.7283, 0.9501, 0.695, 0.9615, 0.7198, 0.66, 0.6207, 0.6919, 0.5534, 0.7097, 0.6052, 0.6796, 0.6609, 0.5767, 0.9034, 0.5947, 0.8634, 0.584, 0.9008, 0.5947, 0.8634, 0.5982, 0.8505, 0.6058, 0.8671, 0.0916, 0.3799, 0.1122, 0.3643, 0.1084, 0.3862, 0.1122, 0.3643, 0.08932, 0.3651, 0.1132, 0.3431, 0.1275, 0.3415, 0.1398, 0.3818, 0.1132, 0.3431, 0.08816, 0.8878, 0.09969, 0.8546, 0.1026, 0.8812, 0.6919, 0.5534, 0.6719, 0.5521, 0.7051, 0.5433, 0.6919, 0.5534, 0.7051, 0.5433, 0.7261, 0.5582, 0.6919, 0.5534, 0.6411, 0.5731, 0.6719, 0.5521, 0.6919, 0.5534, 0.7261, 0.5582, 0.7097, 0.6052, 0.7683, 0.661, 0.7954, 0.6744, 0.8143, 0.8087, 0.803, 0.8471, 0.6919, 0.5534, 0.66, 0.6207, 0.6411, 0.5731, 0.8143, 0.8087, 0.8162, 0.87, 0.803, 0.8471, 0.1508, 0.2256, 0.1151, 0.3123, 0.09915, 0.2815, 0.158, 0.1979, 0.1881, 0.1896, 0.1392, 0.1635, 0.2092, 0.1369, 0.09882, 0.3448, 0.06458, 0.3521, 0.0207, 0.2982, 0.0899, 0.3, 0.1151, 0.3123, 0.1508, 0.2256, 0.1326, 0.3115, 0.09882, 0.3448, 0.09915, 0.2815, 0.1151, 0.3123, 0.06458, 0.3521, 0.03086, 0.3557, 0.03363, 0.3276, 0.06458, 0.3521, 0.03363, 0.3276, 0.0207, 0.2982, 0.3204, 0.23, 0.3738, 0.2497, 0.3615, 0.2914, 0.3312, 0.2738, 0.1881, 0.1896, 0.158, 0.1979, 0.1392, 0.1635, 0.5534, 0.8627, 0.5249, 0.8801, 0.5636, 0.8222, 0.5116, 0.8805, 0.5015, 0.8768, 0.5636, 0.8222, 0.5814, 0.8045, 0.5785, 0.8501, 0.5636, 0.8222, 0.5814, 0.8045, 0.6038, 0.8094, 0.5864, 0.8277, 0.5982, 0.8505, 0.5785, 0.8501, 0.6099, 0.84, 0.5313, 0.12, 0.595, 0.1325, 0.5532, 0.1513, 0.5313, 0.12, 0.5532, 0.1513, 0.4936, 0.1178, 0.3312, 0.2738, 0.3349, 0.3078, 0.3237, 0.3017, 0.3065, 0.273, 0.3204, 0.23, 0.3312, 0.2738, 0.08752, 0.3802, 0.05058, 0.3835, 0.06458, 0.3521, 0.094, 0.369, 0.3615, 0.2914, 0.3349, 0.3078, 0.3312, 0.2738, 0.3615, 0.2914, 0.3738, 0.2497, 0.397, 0.4109, 0.3615, 0.2914, 0.366, 0.3585, 0.3349, 0.3078, 0.4395, 0.5879, 0.4148, 0.6489, 0.427, 0.5836, 0.05058, 0.3835, 0.0207, 0.3845, 0.03086, 0.3557, 0.05058, 0.3835, 0.03086, 0.3557, 0.06458, 0.3521, 0.06458, 0.3521, 0.09882, 0.3448, 0.094, 0.369, 0.3426, 0.5821, 0.3485, 0.6089, 0.3153, 0.5995, 0.3287, 0.5718, 0.2348, 0.2323, 0.1971, 0.2484, 0.2051, 0.2358, 0.2348, 0.2323, 0.2016, 0.3261, 0.1975, 0.2926, 0.225, 0.1933, 0.2333, 0.2183, 0.1859, 0.2024, 0.2144, 0.2302, 0.198, 0.225, 0.2333, 0.2183, 0.3485, 0.6089, 0.312, 0.6277, 0.3153, 0.5995, 0.5472, 0.4157, 0.5635, 0.418, 0.5669, 0.4585, 0.5483, 0.4693, 0.5669, 0.4585, 0.5988, 0.4562, 0.5712, 0.4712, 0.5712, 0.4712, 0.5483, 0.4693, 0.5669, 0.4585, 0.577, 0.2637, 0.618, 0.2501, 0.6306, 0.4398, 0.5904, 0.4372, 0.5669, 0.4585, 0.5635, 0.418, 0.5823, 0.4327, 0.5635, 0.418, 0.577, 0.2637, 0.5904, 0.4372, 0.6411, 0.4639, 0.6162, 0.4715, 0.6046, 0.4626, 0.6306, 0.4398, 0.8775, 0.2584, 0.8751, 0.2269, 0.8939, 0.2464, 0.8912, 0.2878, 0.6046, 0.4626, 0.5904, 0.4372, 0.6306, 0.4398, 0.3065, 0.273, 0.3237, 0.3017, 0.2975, 0.2971, 0.3065, 0.273, 0.2975, 0.2971, 0.2885, 0.2863, 0.3014, 0.2562, 0.2885, 0.2863, 0.2843, 0.2808, 0.3014, 0.2562, 0.3204, 0.23, 0.3065, 0.273, 0.5861, 0.1957, 0.577, 0.2637, 0.5532, 0.1513, 0.8751, 0.2269, 0.8874, 0.1951, 0.8939, 0.2464, 0.1787, 0.7532, 0.02585, 0.6754, 0.09986, 0.6404, 0.1786, 0.6733, 0.5974, 0.7276, 0.5709, 0.7364, 0.5715, 0.7161, 0.5976, 0.6741, 0.1363, 0.7587, 0.1787, 0.7532, 0.1742, 0.7604, 0.1363, 0.7587, 0.1742, 0.7604, 0.09663, 0.789, 0.1363, 0.7587, 0.09663, 0.789, 0.06763, 0.7603, 0.8053, 0.561, 0.7957, 0.6267, 0.793, 0.5651, 0.6032, 0.07816, 0.5948, 0.0282, 0.627, 0.07854, 0.6032, 0.07816, 0.627, 0.07854, 0.6424, 0.1243, 0.6032, 0.07816, 0.6424, 0.1243, 0.595, 0.1325, 0.5408, 0.7567, 0.5715, 0.7161, 0.5709, 0.7364, 0.56, 0.7631, 0.5709, 0.7364, 0.5974, 0.7276, 0.56, 0.7631, 0.6509, 0.7507, 0.6495, 0.7065, 0.6851, 0.7135, 0.6845, 0.7631, 0.6495, 0.7065, 0.6796, 0.6609, 0.6851, 0.7135, 0.3601, 0.0207, 0.4049, 0.02253, 0.3921, 0.04733, 0.3449, 0.0686, 0.6495, 0.7065, 0.6509, 0.7507, 0.6217, 0.7447, 0.3046, 0.7423, 0.3044, 0.7084, 0.319, 0.7404, 0.3046, 0.7423, 0.319, 0.7404, 0.3281, 0.7826, 0.3046, 0.7423, 0.3281, 0.7826, 0.2984, 0.7751, 0.424, 0.08259, 0.3921, 0.04733, 0.4049, 0.02253, 0.4504, 0.04213, 0.3449, 0.0686, 0.3921, 0.04733, 0.424, 0.08259, 0.3826, 0.1127, 0.3816, 0.7301, 0.4103, 0.7174, 0.4254, 0.7441, 0.4176, 0.7677, 0.4299, 0.7084, 0.4402, 0.7508, 0.4254, 0.7441, 0.4103, 0.7174, 0.4176, 0.7677, 0.4254, 0.7441, 0.4402, 0.7508, 0.4376, 0.7961, 0.3281, 0.7826, 0.3582, 0.757, 0.3774, 0.7771, 0.3644, 0.7992, 0.3582, 0.757, 0.3816, 0.7301, 0.3774, 0.7771, 0.3774, 0.7771, 0.3884, 0.8153, 0.3644, 0.7992, 0.5976, 0.6741, 0.5548, 0.6501, 0.5691, 0.5909, 0.5876, 0.5975, 0.5691, 0.5909, 0.5777, 0.5245, 0.5876, 0.5975, 0.9482, 0.0207, 0.9793, 0.02091, 0.9785, 0.06117, 0.9624, 0.08102, 0.2267, 0.03141, 0.2222, 0.07252, 0.2038, 0.0556, 0.1982, 0.02318, 0.9785, 0.06117, 0.9793, 0.1617, 0.9624, 0.08102, 0.3202, 0.1561, 0.3454, 0.1089, 0.3535, 0.1718, 0.3204, 0.23, 0.2222, 0.07252, 0.2092, 0.1369, 0.2038, 0.0556, 0.2949, 0.1809, 0.2995, 0.1203, 0.3202, 0.1561, 0.3204, 0.23, 0.3454, 0.1089, 0.3202, 0.1561, 0.3182, 0.09999, 0.2995, 0.1203, 0.2949, 0.1809, 0.2762, 0.1349, 0.2995, 0.1203, 0.3182, 0.09999, 0.3202, 0.1561, 0.4084, 0.2767, 0.4122, 0.1992, 0.4497, 0.2349, 0.4415, 0.294, 0.4208, 0.1212, 0.4122, 0.1992, 0.3807, 0.1839, 0.3826, 0.1127, 0.4122, 0.1992, 0.4084, 0.2767, 0.3738, 0.2497, 0.4122, 0.1992, 0.4522, 0.1442, 0.4497, 0.2349, 0.4122, 0.1992, 0.3738, 0.2497, 0.3807, 0.1839, 0.8712, 0.1671, 0.8809, 0.1268, 0.8941, 0.1563, 0.8874, 0.1951, 0.4122, 0.1992, 0.4208, 0.1212, 0.4522, 0.1442, 0.5316, 0.4035, 0.54, 0.4127, 0.5308, 0.4111, 0.5282, 0.2418, 0.5223, 0.3795, 0.4936, 0.2646, 0.8809, 0.1268, 0.8712, 0.1671, 0.8643, 0.1475, 0.8809, 0.1268, 0.9027, 0.09935, 0.8941, 0.1563, 0.7234, 0.0944, 0.712, 0.02741, 0.7821, 0.1056, 0.7713, 0.1579, 0.618, 0.2501, 0.577, 0.2637, 0.5861, 0.1957, 0.5861, 0.1957, 0.595, 0.1325, 0.6279, 0.1628, 0.5861, 0.1957, 0.6279, 0.1628, 0.6211, 0.215, 0.7306, 0.02463, 0.7596, 0.04803, 0.712, 0.02741, 0.02188, 0.5801, 0.07197, 0.583, 0.09986, 0.6404, 0.02348, 0.6379, 0.7234, 0.0944, 0.6838, 0.0408, 0.712, 0.02741, 0.0207, 0.545, 0.04461, 0.5022, 0.116, 0.5243, 0.07197, 0.583, 0.07197, 0.583, 0.179, 0.5906, 0.09986, 0.6404, 0.07197, 0.583, 0.02188, 0.5801, 0.0207, 0.545, 0.8605, 0.5129, 0.8287, 0.5707, 0.8053, 0.561, 0.8319, 0.5135, 0.116, 0.5243, 0.04461, 0.5022, 0.07186, 0.4583, 0.116, 0.5243, 0.179, 0.5906, 0.07197, 0.583, 0.7957, 0.6267, 0.8287, 0.5707, 0.8605, 0.6015, 0.8294, 0.6771, 0.8287, 0.5707, 0.7957, 0.6267, 0.8053, 0.561, 0.8287, 0.5707, 0.8605, 0.5129, 0.8605, 0.6015, 0.8605, 0.6015, 0.8568, 0.6728, 0.8294, 0.6771, 0.3385, 0.5306, 0.309, 0.5248, 0.3527, 0.5046, 0.3761, 0.5193, 0.3527, 0.5046, 0.3159, 0.4987, 0.3294, 0.4839, 0.3385, 0.5306, 0.3761, 0.5193, 0.3457, 0.5513, 0.3457, 0.5513, 0.3287, 0.5718, 0.3019, 0.5395, 0.3385, 0.5306, 0.3019, 0.5395, 0.309, 0.5248, 0.29, 0.5717, 0.3019, 0.5898, 0.2848, 0.5956, 0.3019, 0.5395, 0.2969, 0.5339, 0.309, 0.5248, 0.4124, 0.5675, 0.4262, 0.5642, 0.427, 0.5836])
me_cube_007.use_remesh_preserve_volume = False
me_cube_007.use_remesh_preserve_attributes = False
me_cube_007.use_mirror_vertex_groups = False
me_cube_007.update()

# ---- objects
ob_cube_003 = bpy.data.objects.new('Cube.003', me_cube_007)

# ---- transforms, parenting, visibility, modifiers, constraints
ob_cube_003.location = (0.0, 0.0, 0.0)
ob_cube_003.lineart.crease_threshold = 0.0
_m = ob_cube_003.modifiers.new('Auto Smooth', 'NODES')
_m.node_group = ng_auto_smooth
_gi = [s.identifier for s in ng_auto_smooth.interface.items_tree if s.item_type == 'SOCKET' and s.in_out == 'INPUT']
_m[_gi[1]] = 0.2199  # Angle

# ---- collection membership
col_collection_1.objects.link(ob_cube_003)

# ---- scene / render settings (as saved in the file)
scene.frame_start = 1; scene.frame_end = 250; scene.frame_set(1)
scene.render.engine = 'BLENDER_EEVEE_NEXT'
scene.render.resolution_percentage = 50
scene.render.dither_intensity = 0.0
scene.cycles.use_denoising = False
scene.cycles.samples = 128
scene.cycles.sampling_pattern = 'TABULATED_SOBOL'
scene.cycles.use_adaptive_sampling = False
scene.cycles.use_light_tree = False
scene.cycles.blur_glossy = 0.0
scene.cycles.sample_clamp_indirect = 0.0
scene.view_settings.view_transform = 'Standard'
bpy.context.view_layer.update()

# ---- added for rendering (the .blend has no active camera and no usable light): camera, sun
cam_auto = bpy.data.cameras.new('AutoCamera')
cam_auto.lens = 50.0
cam_auto.sensor_width = 36.0
cam_auto.clip_end = 1000.0
ob_auto_camera = bpy.data.objects.new('AutoCamera', cam_auto)
scene.collection.objects.link(ob_auto_camera)
ob_auto_camera.location = (7.37054, -9.37442, 6.61719)
ob_auto_camera.rotation_euler = (1.09748, -7.21219e-08, 0.694738)
scene.camera = ob_auto_camera
light_auto_sun = bpy.data.lights.new('AutoSun', 'SUN')
light_auto_sun.energy = 3.0
light_auto_sun.angle = 0.0523599
ob_auto_sun = bpy.data.objects.new('AutoSun', light_auto_sun)
scene.collection.objects.link(ob_auto_sun)
ob_auto_sun.rotation_euler = (0.872665, 0.174533, 0.523599)
bpy.context.view_layer.update()
